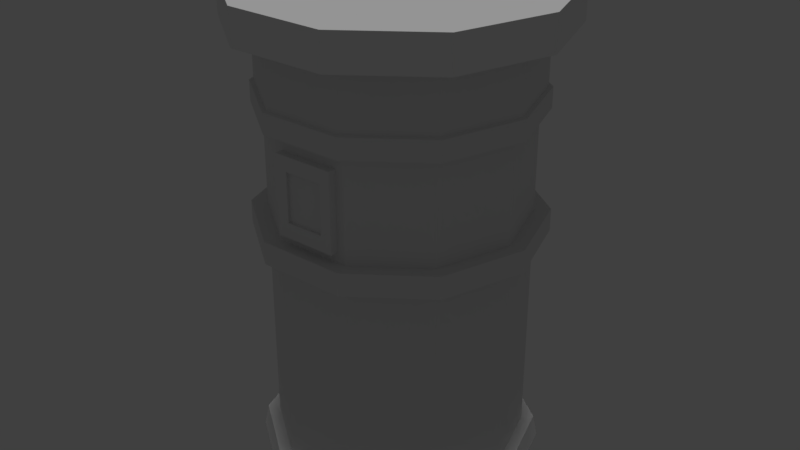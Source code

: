 # Source: Tower_Rund_Level_2.blend  (saved by Blender 2.78.0; exported with 4.5.12 LTS)
import bpy
from mathutils import Matrix  # noqa: F401  (used for matrix-valued properties, if any)

bpy.ops.wm.read_factory_settings(use_empty=True)
scene = bpy.context.scene
scene.name = 'Scene'

# ---- collections
col_collection_1 = bpy.data.collections.new('Collection 1'); scene.collection.children.link(col_collection_1)

# ---- materials (node trees are filled in below, after node groups)
mat_uv = bpy.data.materials.new('UV')
mat_uv.alpha_threshold = 0.0
mat_uv.use_transparent_shadow = False
mat_uv.roughness = 0.5

# ---- material node trees

# ---- world
world_world = bpy.data.worlds.new('World'); scene.world = world_world
world_world.color = (0.05088, 0.05088, 0.05088)
world_world.use_sun_shadow = False
world_world.sun_shadow_jitter_overblur = 0.0
world_world.cycles.sampling_method = 'MANUAL'

# ---- lights
light_hemi = bpy.data.lights.new('Hemi', 'SUN')
light_hemi.transmission_factor = 0.0
light_hemi.angle = 0.1993
light_hemi.energy = 1.0
light_hemi.shadow_buffer_clip_start = 0.5
light_hemi.shadow_soft_size = 0.1
light_hemi.shadow_cascade_max_distance = 1000.0

# ---- meshes
me_cylinder = bpy.data.meshes.new('Cylinder')
me_cylinder.from_pydata([(-1.572, -1.001, -0.006834), (-1.572, -1.001, 6.804), (-1.914, 0.05487, -0.006834), (-1.914, 0.05487, 6.804), (-1.571, 1.11, -0.006834), (-1.571, 1.11, 6.804), (-0.6725, 1.761, -0.006834), (-0.6725, 1.761, 6.804), (0.4371, 1.761, -0.006834), (0.4371, 1.761, 6.804), (1.334, 1.108, -0.006834), (1.334, 1.108, 6.804), (1.676, 0.05227, -0.006834), (1.676, 0.05227, 6.804), (1.333, -1.003, -0.006834), (1.333, -1.003, 6.804), (0.4347, -1.654, -0.006834), (0.4347, -1.654, 6.804), (-0.6749, -1.654, -0.006834), (-0.6749, -1.654, 6.804), (-1.572, -1.001, 0.2804), (-1.914, 0.05487, 0.2804), (-1.571, 1.11, 0.2804), (-0.6725, 1.761, 0.2804), (0.4371, 1.761, 0.2804), (1.334, 1.108, 0.2804), (1.676, 0.05227, 0.2804), (1.333, -1.003, 0.2804), (0.4347, -1.654, 0.2804), (-0.6749, -1.654, 0.2804), (-1.763, -1.139, -0.02076), (-2.15, 0.05504, -0.02076), (-2.088, 0.05499, 0.2944), (-1.761, 1.248, -0.02076), (-1.711, 1.212, 0.2944), (-0.7451, 1.985, -0.02076), (-0.7261, 1.927, 0.2944), (0.51, 1.985, -0.02076), (0.491, 1.926, 0.2944), (1.525, 1.246, -0.02076), (1.475, 1.21, 0.2944), (1.912, 0.0521, -0.02076), (1.851, 0.05215, 0.2944), (1.523, -1.141, -0.02076), (1.474, -1.105, 0.2944), (0.5072, -1.878, -0.02076), (0.4883, -1.82, 0.2944), (-0.7478, -1.877, -0.02076), (-0.7289, -1.819, 0.2944), (-1.713, -1.103, 0.2944), (-1.572, -1.001, 3.4), (-1.572, -1.001, 3.684), (-1.914, 0.05487, 3.684), (-1.914, 0.05487, 3.4), (-1.571, 1.11, 3.684), (-1.571, 1.11, 3.4), (-0.6725, 1.761, 3.684), (-0.6725, 1.761, 3.4), (0.4371, 1.761, 3.684), (0.4371, 1.761, 3.4), (1.334, 1.108, 3.684), (1.334, 1.108, 3.4), (1.676, 0.05227, 3.684), (1.676, 0.05227, 3.4), (1.333, -1.003, 3.684), (1.333, -1.003, 3.4), (0.4347, -1.654, 3.684), (0.4347, -1.654, 3.4), (-0.6749, -1.654, 3.684), (-0.6749, -1.654, 3.4), (-1.755, -1.134, 3.382), (-1.755, -1.134, 3.702), (-2.141, 0.05503, 3.702), (-2.141, 0.05503, 3.382), (-1.754, 1.243, 3.702), (-1.754, 1.243, 3.382), (-0.7423, 1.977, 3.702), (-0.7423, 1.977, 3.382), (0.5073, 1.976, 3.702), (0.5073, 1.976, 3.382), (1.518, 1.241, 3.702), (1.518, 1.241, 3.382), (1.903, 0.05211, 3.702), (1.903, 0.05211, 3.382), (1.516, -1.136, 3.702), (1.516, -1.136, 3.382), (0.5045, -1.87, 3.702), (0.5045, -1.87, 3.382), (-0.7451, -1.869, 3.702), (-0.7451, -1.869, 3.382), (-1.572, -1.001, 5.089), (-0.8277, -2.123, 6.287), (0.5868, -2.124, 6.287), (-1.914, 0.05487, 5.089), (1.732, -1.293, 6.287), (-1.571, 1.11, 5.089), (2.17, 0.05191, 6.287), (-0.6725, 1.761, 5.086), (1.734, 1.398, 6.287), (0.4371, 1.761, 5.089), (0.5899, 2.23, 6.287), (1.334, 1.108, 5.089), (-0.8246, 2.231, 6.287), (1.676, 0.05227, 5.089), (-1.97, 1.4, 6.287), (1.333, -1.003, 5.089), (-2.408, 0.05522, 6.287), (0.4347, -1.654, 5.089), (-0.8277, -2.123, 6.783), (-0.6749, -1.654, 5.089), (0.5868, -2.124, 6.783), (1.732, -1.293, 6.783), (2.17, 0.05191, 6.783), (1.734, 1.398, 6.783), (0.5899, 2.23, 6.783), (-0.8246, 2.231, 6.783), (-1.97, 1.4, 6.783), (-1.972, -1.29, 6.287), (-1.972, -1.29, 6.783), (-2.408, 0.05522, 6.783), (-2.065, 0.05497, 6.792), (-1.694, -1.089, 6.792), (-1.694, -1.089, 6.287), (-1.692, 1.199, 6.792), (-0.7189, 1.905, 6.792), (0.4838, 1.904, 6.792), (1.456, 1.196, 6.792), (1.827, 0.05216, 6.792), (1.455, -1.091, 6.792), (0.4811, -1.798, 6.792), (-0.7216, -1.797, 6.792), (-1.694, -1.089, 5.138), (-1.694, -1.089, 5.43), (-2.065, 0.05497, 6.287), (-2.065, 0.05497, 5.43), (-2.065, 0.05497, 5.138), (-1.692, 1.199, 6.287), (-1.692, 1.199, 5.43), (-1.692, 1.199, 5.138), (-0.7189, 1.905, 6.287), (-0.7189, 1.905, 5.43), (-0.7189, 1.905, 5.138), (0.4838, 1.904, 6.287), (0.4838, 1.904, 5.43), (0.4838, 1.904, 5.138), (1.456, 1.196, 6.287), (1.456, 1.196, 5.43), (1.456, 1.196, 5.138), (1.827, 0.05216, 6.287), (1.827, 0.05216, 5.43), (1.827, 0.05216, 5.138), (1.455, -1.091, 6.287), (1.455, -1.091, 5.43), (1.455, -1.091, 5.138), (0.4811, -1.798, 6.287), (0.4811, -1.798, 5.43), (0.4811, -1.798, 5.138), (-0.7216, -1.797, 6.287), (-0.7216, -1.797, 5.43), (-0.7216, -1.797, 5.138), (-2.007, 0.05493, 6.274), (-2.007, 0.05493, 5.443), (-1.645, 1.164, 6.274), (-1.645, 1.164, 5.443), (-0.7009, 1.849, 6.274), (-0.7009, 1.849, 5.443), (0.4657, 1.848, 6.274), (0.4657, 1.848, 5.443), (1.409, 1.162, 6.274), (1.409, 1.162, 5.443), (1.769, 0.0522, 6.274), (1.769, 0.0522, 5.443), (1.407, -1.057, 6.274), (1.407, -1.057, 5.443), (0.4631, -1.742, 6.274), (0.4631, -1.742, 5.443), (-0.7035, -1.741, 6.274), (-0.7035, -1.741, 5.443), (-1.647, -1.055, 5.443), (-1.647, -1.055, 6.274), (1.334, 1.108, 6.804), (1.734, 1.398, 6.783), (1.676, 0.05227, 6.804), (2.17, 0.05191, 6.783), (1.827, 0.05216, 6.792), (0.319, -1.654, 4.942), (0.319, -1.654, 3.831), (-0.5593, -1.654, 4.942), (-0.5593, -1.654, 3.831), (0.148, -1.726, 4.732), (0.148, -1.726, 4.041), (-0.3985, -1.726, 4.732), (-0.3985, -1.726, 4.041), (0.319, -1.767, 4.942), (0.319, -1.767, 3.831), (-0.5594, -1.766, 4.942), (-0.5594, -1.766, 3.831), (0.153, -1.767, 4.739), (0.153, -1.767, 4.047), (-0.3935, -1.766, 4.732), (-0.3935, -1.766, 4.041), (-0.6725, 1.761, 3.684), (-0.553, 1.761, 4.91), (-0.553, 1.761, 3.835), (0.3177, 1.761, 4.91), (0.3177, 1.761, 3.835), (-0.4078, 1.787, 4.754), (-0.4078, 1.787, 4.019), (0.1725, 1.786, 4.754), (0.1725, 1.786, 4.019), (-0.553, 1.851, 4.937), (-0.553, 1.851, 3.835), (0.3177, 1.851, 4.937), (0.3177, 1.851, 3.835), (-0.4078, 1.851, 4.754), (-0.4078, 1.851, 4.019), (0.1725, 1.851, 4.754), (0.1725, 1.851, 4.019)], [(182, 184), (180, 181), (183, 184)], [(91, 108, 118, 117), (92, 110, 108, 91), (94, 111, 110, 92), (96, 112, 111, 94), (98, 113, 112, 96), (100, 114, 113, 98), (102, 115, 114, 100), (104, 116, 115, 102), (3, 1, 19, 17, 15, 13, 11, 9, 7, 5), (106, 119, 116, 104), (117, 118, 119, 106), (0, 2, 4, 6, 8, 10, 12, 14, 16, 18), (28, 29, 48, 46), (4, 2, 31, 33), (21, 22, 34, 32), (29, 20, 49, 48), (18, 16, 45, 47), (8, 6, 35, 37), (22, 23, 36, 34), (23, 24, 38, 36), (12, 10, 39, 41), (24, 25, 40, 38), (47, 48, 49, 30), (45, 46, 48, 47), (43, 44, 46, 45), (41, 42, 44, 43), (39, 40, 42, 41), (37, 38, 40, 39), (35, 36, 38, 37), (33, 34, 36, 35), (31, 32, 34, 33), (30, 49, 32, 31), (14, 12, 41, 43), (20, 21, 32, 49), (27, 28, 46, 44), (10, 8, 37, 39), (0, 18, 47, 30), (26, 27, 44, 42), (25, 26, 42, 40), (6, 4, 33, 35), (16, 14, 43, 45), (2, 0, 30, 31), (29, 69, 50, 20), (51, 52, 72, 71), (28, 67, 69, 29), (67, 65, 85, 87), (27, 65, 67, 28), (58, 60, 80, 78), (26, 63, 65, 27), (53, 50, 70, 73), (25, 61, 63, 26), (66, 68, 88, 86), (24, 59, 61, 25), (61, 59, 79, 81), (23, 57, 59, 24), (52, 54, 74, 72), (22, 55, 57, 23), (69, 67, 87, 89), (21, 53, 55, 22), (60, 62, 82, 80), (20, 50, 53, 21), (55, 53, 73, 75), (89, 88, 71, 70), (87, 86, 88, 89), (85, 84, 86, 87), (83, 82, 84, 85), (81, 80, 82, 83), (79, 78, 80, 81), (77, 76, 78, 79), (75, 74, 76, 77), (73, 72, 74, 75), (70, 71, 72, 73), (59, 57, 77, 79), (64, 66, 86, 84), (56, 58, 78, 76), (65, 63, 83, 85), (57, 55, 75, 77), (62, 64, 84, 82), (50, 69, 89, 70), (54, 56, 76, 74), (63, 61, 81, 83), (68, 51, 71, 88), (68, 109, 90, 51), (109, 107, 156, 159), (109, 68, 188, 187), (17, 19, 130, 108, 110, 129), (64, 105, 107, 66), (11, 13, 127, 112, 113, 126), (62, 103, 105, 64), (95, 93, 135, 138), (60, 101, 103, 62), (103, 101, 147, 150), (58, 99, 101, 60), (1, 3, 120, 119, 118, 121), (90, 109, 159, 131), (54, 95, 97, 56), (13, 15, 128, 111, 112, 127), (52, 93, 95, 54), (97, 95, 138, 141), (51, 90, 93, 52), (15, 17, 129, 110, 111, 128), (9, 11, 126, 113, 114, 125), (105, 103, 150, 153), (99, 97, 141, 144), (107, 105, 153, 156), (19, 1, 121, 118, 108, 130), (177, 176, 179, 178), (93, 90, 131, 135), (7, 9, 125, 114, 115, 124), (101, 99, 144, 147), (151, 94, 92, 154, 174, 172), (165, 164, 166, 167), (157, 91, 117, 122, 179, 176), (173, 172, 174, 175), (154, 92, 91, 157, 176, 174), (122, 117, 106, 133, 160, 179), (175, 174, 176, 177), (169, 168, 170, 171), (167, 166, 168, 169), (159, 158, 132, 131), (156, 155, 158, 159), (153, 152, 155, 156), (150, 149, 152, 153), (147, 146, 149, 150), (144, 143, 146, 147), (141, 140, 143, 144), (138, 137, 140, 141), (135, 134, 137, 138), (131, 132, 134, 135), (152, 149, 171, 173), (145, 168, 166, 142, 100, 98), (143, 140, 165, 167), (148, 170, 168, 145, 98, 96), (155, 152, 173, 175), (133, 106, 104, 136, 162, 160), (134, 132, 178, 161), (146, 143, 167, 169), (126, 11, 113), (171, 170, 172, 173), (5, 7, 124, 115, 116, 123), (3, 5, 123, 116, 119, 120), (163, 162, 164, 165), (161, 160, 162, 163), (178, 179, 160, 161), (140, 137, 163, 165), (132, 158, 177, 178), (149, 146, 169, 171), (137, 134, 161, 163), (158, 155, 175, 177), (136, 104, 102, 139, 164, 162), (142, 166, 164, 139, 102, 100), (151, 172, 170, 148, 96, 94), (189, 190, 198, 197), (66, 107, 185, 186), (107, 109, 187, 185), (68, 66, 186, 188), (190, 189, 191, 192), (190, 192, 200, 198), (187, 188, 196, 195), (185, 187, 195, 193), (193, 195, 199, 197), (195, 196, 200, 199), (196, 194, 198, 200), (194, 193, 197, 198), (188, 186, 194, 196), (191, 189, 197, 199), (186, 185, 193, 194), (192, 191, 199, 200), (58, 201, 203, 205), (202, 204, 212, 210), (201, 97, 202, 203), (97, 99, 204, 202), (99, 58, 205, 204), (207, 206, 208, 209), (209, 208, 216, 217), (203, 202, 210, 211), (208, 206, 214, 216), (211, 210, 214, 215), (210, 212, 216, 214), (212, 213, 217, 216), (213, 211, 215, 217), (204, 205, 213, 212), (207, 209, 217, 215), (206, 207, 215, 214), (205, 203, 211, 213)])
_uv = me_cylinder.uv_layers.new(name='UVMap')
_uv.uv.foreach_set('vector', [0.8426, 0.6074, 0.8426, 0.6501, 0.7316, 0.6501, 0.7316, 0.6074, 0.9166, 0.6074, 0.9166, 0.6501, 0.8426, 0.6501, 0.8426, 0.6074, 0.9847, 0.6074, 0.9847, 0.6501, 0.9166, 0.6501, 0.9166, 0.6074, 0.3264, 0.6074, 0.3264, 0.6501, 0.2852, 0.6501, 0.2852, 0.6074, 0.3974, 0.6071, 0.3974, 0.6497, 0.3264, 0.6501, 0.3264, 0.6074, 0.4484, 0.6074, 0.448, 0.6501, 0.3974, 0.6497, 0.3974, 0.6071, 0.5072, 0.6074, 0.5072, 0.6501, 0.448, 0.6501, 0.4484, 0.6074, 0.5671, 0.6074, 0.5671, 0.6501, 0.5072, 0.6501, 0.5072, 0.6074, 0.2561, 0.6816, 0.2561, 0.7576, 0.2114, 0.8191, 0.1391, 0.8426, 0.06678, 0.8191, 0.02209, 0.7576, 0.02209, 0.6816, 0.06678, 0.6201, 0.1391, 0.5966, 0.2114, 0.6201, 0.6217, 0.6074, 0.6217, 0.6501, 0.5671, 0.6501, 0.5671, 0.6074, 0.7316, 0.6074, 0.7316, 0.6501, 0.6217, 0.6501, 0.6217, 0.6074, 0.2562, 0.7575, 0.2113, 0.8193, 0.1386, 0.8429, 0.06593, 0.8193, 0.021, 0.7575, 0.02101, 0.6811, 0.06593, 0.6192, 0.1386, 0.5956, 0.2113, 0.6192, 0.2562, 0.6811, 0.08527, 0.3378, 0.1632, 0.3378, 0.1632, 0.3472, 0.08527, 0.3472, 0.1386, 0.8429, 0.2113, 0.8193, 0.2209, 0.8325, 0.1386, 0.8592, 0.321, 0.3378, 0.3993, 0.3378, 0.3993, 0.3472, 0.321, 0.3472, 0.1632, 0.3378, 0.2434, 0.3378, 0.2434, 0.3472, 0.1632, 0.3472, 0.2562, 0.6811, 0.2113, 0.6192, 0.2209, 0.6061, 0.2717, 0.676, 0.021, 0.7575, 0.06593, 0.8193, 0.05638, 0.8325, 0.00555, 0.7625, 0.3993, 0.3378, 0.4762, 0.3378, 0.4762, 0.3472, 0.3993, 0.3472, 0.4762, 0.3378, 0.5566, 0.3378, 0.5566, 0.3472, 0.4762, 0.3472, 0.06593, 0.6192, 0.02101, 0.6811, 0.005551, 0.676, 0.05638, 0.6061, 0.5566, 0.3378, 0.6338, 0.3378, 0.6338, 0.3472, 0.5566, 0.3472, 0.1632, 0.3654, 0.1632, 0.3472, 0.2434, 0.3472, 0.2434, 0.3654, 0.08527, 0.3654, 0.08527, 0.3472, 0.1632, 0.3472, 0.1632, 0.3654, 0.007179, 0.3654, 0.007179, 0.3472, 0.08527, 0.3472, 0.08527, 0.3654, 0.7108, 0.3654, 0.7108, 0.3472, 0.7925, 0.3472, 0.7925, 0.3654, 0.6338, 0.3654, 0.6338, 0.3472, 0.7108, 0.3472, 0.7108, 0.3654, 0.5566, 0.3654, 0.5566, 0.3472, 0.6338, 0.3472, 0.6338, 0.3654, 0.4762, 0.3654, 0.4762, 0.3472, 0.5566, 0.3472, 0.5566, 0.3654, 0.3993, 0.3654, 0.3993, 0.3472, 0.4762, 0.3472, 0.4762, 0.3654, 0.321, 0.3654, 0.321, 0.3472, 0.3993, 0.3472, 0.3993, 0.3654, 0.2434, 0.3654, 0.2434, 0.3472, 0.321, 0.3472, 0.321, 0.3654, 0.1386, 0.5956, 0.06593, 0.6192, 0.05638, 0.6061, 0.1386, 0.5794, 0.2434, 0.3378, 0.321, 0.3378, 0.321, 0.3472, 0.2434, 0.3472, 0.007179, 0.3378, 0.08527, 0.3378, 0.08527, 0.3472, 0.007179, 0.3472, 0.02101, 0.6811, 0.021, 0.7575, 0.00555, 0.7625, 0.005551, 0.676, 0.2562, 0.7575, 0.2562, 0.6811, 0.2717, 0.676, 0.2717, 0.7625, 0.7108, 0.3378, 0.7925, 0.3378, 0.7925, 0.3472, 0.7108, 0.3472, 0.6338, 0.3378, 0.7108, 0.3378, 0.7108, 0.3472, 0.6338, 0.3472, 0.06593, 0.8193, 0.1386, 0.8429, 0.1386, 0.8592, 0.05638, 0.8325, 0.2113, 0.6192, 0.1386, 0.5956, 0.1386, 0.5794, 0.2209, 0.6061, 0.2113, 0.8193, 0.2562, 0.7575, 0.2717, 0.7625, 0.2209, 0.8325, 0.5615, 0.378, 0.5615, 0.5725, 0.4923, 0.5725, 0.4923, 0.378, 0.3012, 0.2162, 0.3861, 0.2162, 0.3914, 0.2327, 0.2958, 0.2327, 0.6307, 0.378, 0.6307, 0.5725, 0.5615, 0.5725, 0.5615, 0.378, 0.09932, 0.2738, 0.01445, 0.2738, 0.009092, 0.2572, 0.1047, 0.2572, 0.6999, 0.378, 0.6999, 0.5725, 0.6307, 0.5725, 0.6307, 0.378, 0.6835, 0.2162, 0.7684, 0.2162, 0.7738, 0.2327, 0.6782, 0.2327, 0.07729, 0.378, 0.07729, 0.5725, 0.00811, 0.5725, 0.008111, 0.378, 0.3861, 0.2738, 0.3012, 0.2738, 0.2958, 0.2572, 0.3914, 0.2572, 0.1465, 0.378, 0.1465, 0.5725, 0.07729, 0.5725, 0.07729, 0.378, 0.11, 0.2162, 0.1949, 0.2162, 0.2003, 0.2327, 0.1047, 0.2327, 0.2156, 0.378, 0.2156, 0.5725, 0.1465, 0.5725, 0.1465, 0.378, 0.7684, 0.2738, 0.6835, 0.2738, 0.6782, 0.2572, 0.7738, 0.2572, 0.2848, 0.378, 0.2848, 0.5725, 0.2156, 0.5725, 0.2156, 0.378, 0.3968, 0.2162, 0.4817, 0.2162, 0.487, 0.2327, 0.3914, 0.2327, 0.354, 0.378, 0.354, 0.5725, 0.2848, 0.5725, 0.2848, 0.378, 0.1949, 0.2738, 0.11, 0.2738, 0.1047, 0.2572, 0.2003, 0.2572, 0.4232, 0.378, 0.4232, 0.5725, 0.354, 0.5725, 0.354, 0.378, 0.7791, 0.2162, 0.864, 0.2162, 0.8694, 0.2327, 0.7738, 0.2327, 0.4923, 0.378, 0.4923, 0.5725, 0.4232, 0.5725, 0.4232, 0.378, 0.4817, 0.2738, 0.3968, 0.2738, 0.3914, 0.2572, 0.487, 0.2572, 0.2003, 0.2572, 0.2003, 0.2327, 0.2958, 0.2327, 0.2958, 0.2572, 0.1047, 0.2572, 0.1047, 0.2327, 0.2003, 0.2327, 0.2003, 0.2572, 0.009092, 0.2572, 0.009092, 0.2327, 0.1047, 0.2327, 0.1047, 0.2572, 0.8694, 0.2572, 0.8694, 0.2327, 0.9649, 0.2327, 0.9649, 0.2572, 0.7738, 0.2572, 0.7738, 0.2327, 0.8694, 0.2327, 0.8694, 0.2572, 0.6782, 0.2572, 0.6782, 0.2327, 0.7738, 0.2327, 0.7738, 0.2572, 0.5826, 0.2572, 0.5826, 0.2327, 0.6782, 0.2327, 0.6782, 0.2572, 0.487, 0.2572, 0.487, 0.2327, 0.5826, 0.2327, 0.5826, 0.2572, 0.3914, 0.2572, 0.3914, 0.2327, 0.487, 0.2327, 0.487, 0.2572, 0.2958, 0.2572, 0.2958, 0.2327, 0.3914, 0.2327, 0.3914, 0.2572, 0.6728, 0.2738, 0.588, 0.2738, 0.5826, 0.2572, 0.6782, 0.2572, 0.01445, 0.2162, 0.09932, 0.2162, 0.1047, 0.2327, 0.009092, 0.2327, 0.588, 0.2162, 0.6728, 0.2162, 0.6782, 0.2327, 0.5826, 0.2327, 0.9596, 0.2738, 0.8747, 0.2738, 0.8694, 0.2572, 0.9649, 0.2572, 0.5773, 0.2738, 0.4924, 0.2738, 0.487, 0.2572, 0.5826, 0.2572, 0.8747, 0.2162, 0.9596, 0.2162, 0.9649, 0.2327, 0.8694, 0.2327, 0.2905, 0.2738, 0.2056, 0.2738, 0.2003, 0.2572, 0.2958, 0.2572, 0.4924, 0.2162, 0.5773, 0.2162, 0.5826, 0.2327, 0.487, 0.2327, 0.864, 0.2738, 0.7791, 0.2738, 0.7738, 0.2572, 0.8694, 0.2572, 0.2056, 0.2162, 0.2905, 0.2162, 0.2958, 0.2327, 0.2003, 0.2327, 0.3758, 0.005457, 0.3758, 0.1284, 0.3002, 0.1284, 0.3002, 0.005457, 0.196, 0.3277, 0.109, 0.3277, 0.1054, 0.3158, 0.1997, 0.3158, 0.3758, 0.1284, 0.3758, 0.005457, 0.3898, 0.0168, 0.3898, 0.119, 0.9165, 0.6847, 0.8426, 0.686, 0.8426, 0.682, 0.8426, 0.6501, 0.9166, 0.6501, 0.9167, 0.6805, 0.562, 0.005457, 0.562, 0.1284, 0.4665, 0.1284, 0.4665, 0.005457, 0.3974, 0.685, 0.3264, 0.685, 0.3264, 0.6718, 0.3264, 0.6501, 0.3974, 0.6497, 0.3974, 0.6813, 0.682, 0.005457, 0.682, 0.1284, 0.562, 0.1284, 0.562, 0.005457, 0.479, 0.3277, 0.392, 0.3277, 0.3883, 0.3158, 0.4826, 0.3158, 0.7997, 0.005457, 0.7997, 0.1284, 0.682, 0.1284, 0.682, 0.005457, 0.8563, 0.3277, 0.7693, 0.3277, 0.7656, 0.3158, 0.8599, 0.3158, 0.904, 0.005457, 0.904, 0.1284, 0.7997, 0.1284, 0.7997, 0.005457, 0.7317, 0.6851, 0.6216, 0.6851, 0.6216, 0.6787, 0.6217, 0.6501, 0.7316, 0.6501, 0.7316, 0.6795, 0.2903, 0.3277, 0.2033, 0.3277, 0.1997, 0.3158, 0.294, 0.3158, 0.1025, 0.004449, 0.1025, 0.1284, 0.005221, 0.1284, 0.005221, 0.005457, 0.3264, 0.685, 0.2852, 0.685, 0.2852, 0.6793, 0.2852, 0.6501, 0.3264, 0.6501, 0.3264, 0.6718, 0.2075, 0.005457, 0.2075, 0.1284, 0.1025, 0.1284, 0.1025, 0.004449, 0.5733, 0.3277, 0.4863, 0.3277, 0.4826, 0.3158, 0.577, 0.3158, 0.3002, 0.005457, 0.3002, 0.1284, 0.2075, 0.1284, 0.2075, 0.005457, 0.9847, 0.6841, 0.9166, 0.6841, 0.9166, 0.673, 0.9166, 0.6501, 0.9847, 0.6501, 0.9847, 0.6793, 0.4484, 0.6855, 0.3979, 0.6855, 0.3977, 0.6855, 0.3974, 0.6497, 0.448, 0.6501, 0.4484, 0.6795, 0.9506, 0.3277, 0.8636, 0.3277, 0.8599, 0.3158, 0.9542, 0.3158, 0.6676, 0.3277, 0.5806, 0.3277, 0.577, 0.3158, 0.6713, 0.3158, 0.1017, 0.3277, 0.01468, 0.3277, 0.01103, 0.3158, 0.1054, 0.3158, 0.8427, 0.686, 0.7316, 0.686, 0.7316, 0.6801, 0.7316, 0.6501, 0.8426, 0.6501, 0.8426, 0.6823, 0.2021, 0.2071, 0.2021, 0.1377, 0.2995, 0.1377, 0.2995, 0.2071, 0.3847, 0.3277, 0.2976, 0.3277, 0.294, 0.3158, 0.3883, 0.3158, 0.507, 0.6858, 0.4487, 0.6861, 0.4487, 0.6808, 0.448, 0.6501, 0.5072, 0.6501, 0.507, 0.6803, 0.762, 0.3277, 0.6749, 0.3277, 0.6713, 0.3158, 0.7656, 0.3158, 0.9847, 0.5984, 0.9847, 0.6074, 0.9166, 0.6074, 0.9166, 0.598, 0.9166, 0.5861, 0.9847, 0.5861, 0.5915, 0.2071, 0.5915, 0.1377, 0.6888, 0.1377, 0.6888, 0.2071, 0.8426, 0.5958, 0.8426, 0.6074, 0.7316, 0.6074, 0.7316, 0.5928, 0.7316, 0.5861, 0.8426, 0.5861, 0.007447, 0.2071, 0.007445, 0.1377, 0.1048, 0.1377, 0.1048, 0.2071, 0.9166, 0.598, 0.9166, 0.6074, 0.8426, 0.6074, 0.8426, 0.5958, 0.8426, 0.5861, 0.9166, 0.5861, 0.7316, 0.5928, 0.7316, 0.6074, 0.6217, 0.6074, 0.6217, 0.5983, 0.6217, 0.5861, 0.7316, 0.5861, 0.1048, 0.2071, 0.1048, 0.1377, 0.2021, 0.1377, 0.2021, 0.2071, 0.7862, 0.2071, 0.7862, 0.1377, 0.8835, 0.1377, 0.8835, 0.2071, 0.6888, 0.2071, 0.6888, 0.1377, 0.7862, 0.1377, 0.7862, 0.2071, 0.1997, 0.3158, 0.1997, 0.2929, 0.294, 0.2929, 0.294, 0.3158, 0.1054, 0.3158, 0.1054, 0.2929, 0.1997, 0.2929, 0.1997, 0.3158, 0.01103, 0.3158, 0.01103, 0.2929, 0.1054, 0.2929, 0.1054, 0.3158, 0.8599, 0.3158, 0.8599, 0.2929, 0.9542, 0.2929, 0.9542, 0.3158, 0.7656, 0.3158, 0.7656, 0.2929, 0.8599, 0.2929, 0.8599, 0.3158, 0.6713, 0.3158, 0.6713, 0.2929, 0.7656, 0.2929, 0.7656, 0.3158, 0.577, 0.3158, 0.577, 0.2929, 0.6713, 0.2929, 0.6713, 0.3158, 0.4826, 0.3158, 0.4826, 0.2929, 0.577, 0.2929, 0.577, 0.3158, 0.3883, 0.3158, 0.3883, 0.2929, 0.4826, 0.2929, 0.4826, 0.3158, 0.294, 0.3158, 0.294, 0.2929, 0.3883, 0.2929, 0.3883, 0.3158, 0.9542, 0.2929, 0.8599, 0.2929, 0.8613, 0.2885, 0.9528, 0.2885, 0.3974, 0.5954, 0.3974, 0.5858, 0.4484, 0.5861, 0.4484, 0.5956, 0.4484, 0.6074, 0.3974, 0.6071, 0.6713, 0.2929, 0.577, 0.2929, 0.5784, 0.2885, 0.6699, 0.2885, 0.3264, 0.5956, 0.3264, 0.5861, 0.3974, 0.5858, 0.3974, 0.5954, 0.3974, 0.6071, 0.3264, 0.6074, 0.1054, 0.2929, 0.01103, 0.2929, 0.01244, 0.2885, 0.1039, 0.2885, 0.6217, 0.5983, 0.6217, 0.6074, 0.5671, 0.6074, 0.5671, 0.6007, 0.5671, 0.5861, 0.6217, 0.5861, 0.3883, 0.2929, 0.294, 0.2929, 0.2954, 0.2885, 0.3869, 0.2885, 0.7656, 0.2929, 0.6713, 0.2929, 0.6727, 0.2885, 0.7642, 0.2885, 0.02734, 0.6212, 0.01179, 0.5874, 0.0575, 0.5846, 0.8835, 0.2071, 0.8835, 0.1377, 0.9808, 0.1377, 0.9808, 0.207, 0.5671, 0.686, 0.5072, 0.686, 0.5072, 0.6804, 0.5072, 0.6501, 0.5671, 0.6501, 0.5671, 0.6812, 0.6217, 0.686, 0.5671, 0.686, 0.5671, 0.6786, 0.5671, 0.6501, 0.6217, 0.6501, 0.6217, 0.6803, 0.4941, 0.2071, 0.4941, 0.1377, 0.5915, 0.1377, 0.5915, 0.2071, 0.3968, 0.2071, 0.3968, 0.1377, 0.4941, 0.1377, 0.4941, 0.2071, 0.2995, 0.2071, 0.2995, 0.1377, 0.3968, 0.1377, 0.3968, 0.2071, 0.577, 0.2929, 0.4826, 0.2929, 0.4841, 0.2885, 0.5756, 0.2885, 0.294, 0.2929, 0.1997, 0.2929, 0.2011, 0.2885, 0.2926, 0.2885, 0.8599, 0.2929, 0.7656, 0.2929, 0.767, 0.2885, 0.8585, 0.2885, 0.4826, 0.2929, 0.3883, 0.2929, 0.3897, 0.2885, 0.4812, 0.2885, 0.1997, 0.2929, 0.1054, 0.2929, 0.1068, 0.2885, 0.1983, 0.2885, 0.5671, 0.6007, 0.5671, 0.6074, 0.5072, 0.6074, 0.5072, 0.6007, 0.5072, 0.5861, 0.5671, 0.5861, 0.4484, 0.5956, 0.4484, 0.5861, 0.5072, 0.5861, 0.5072, 0.6007, 0.5072, 0.6074, 0.4484, 0.6074, 0.2852, 0.5956, 0.2852, 0.5861, 0.3264, 0.5861, 0.3264, 0.5956, 0.3264, 0.6074, 0.2852, 0.6074, 0.9549, 0.5152, 0.9549, 0.4352, 0.9696, 0.4168, 0.9696, 0.5342, 0.4665, 0.005457, 0.4665, 0.1284, 0.4536, 0.119, 0.4536, 0.0168, 0.4665, 0.1284, 0.3758, 0.1284, 0.3898, 0.119, 0.4536, 0.119, 0.3758, 0.005457, 0.4665, 0.005457, 0.4536, 0.0168, 0.3898, 0.0168, 0.9549, 0.4352, 0.9549, 0.5152, 0.8917, 0.5149, 0.8917, 0.4349, 0.9549, 0.4352, 0.8917, 0.4349, 0.876, 0.4168, 0.9696, 0.4168, 0.3994, 0.08747, 0.399, 0.03329, 0.4049, 0.03807, 0.4039, 0.08145, 0.445, 0.08893, 0.3994, 0.08747, 0.4039, 0.08145, 0.4391, 0.08416, 0.8456, 0.5646, 0.7055, 0.5646, 0.732, 0.5312, 0.8191, 0.5322, 0.7056, 0.5631, 0.7056, 0.3859, 0.7321, 0.4194, 0.7321, 0.5297, 0.7056, 0.3859, 0.8457, 0.3859, 0.8192, 0.4204, 0.7321, 0.4194, 0.8457, 0.3859, 0.8457, 0.5631, 0.8192, 0.5307, 0.8192, 0.4204, 0.399, 0.03329, 0.4446, 0.03475, 0.44, 0.04077, 0.4049, 0.03807, 0.8917, 0.5149, 0.9549, 0.5152, 0.9696, 0.5342, 0.874, 0.5347, 0.4446, 0.03475, 0.445, 0.08893, 0.4391, 0.08416, 0.44, 0.04077, 0.8917, 0.4349, 0.8917, 0.5149, 0.874, 0.5347, 0.876, 0.4168, 0.9046, 0.005773, 0.9951, 0.005773, 0.9854, 0.01811, 0.9143, 0.01811, 0.4018, 0.08521, 0.4397, 0.08327, 0.4439, 0.0887, 0.398, 0.08974, 0.9951, 0.005773, 0.9951, 0.1282, 0.9854, 0.1139, 0.9854, 0.01811, 0.9951, 0.1282, 0.9046, 0.1284, 0.9143, 0.1139, 0.9854, 0.1139, 0.904, 0.1284, 0.904, 0.005457, 0.9145, 0.01868, 0.9145, 0.1128, 0.7427, 0.4357, 0.7427, 0.5149, 0.8052, 0.5149, 0.8052, 0.4357, 0.8052, 0.4357, 0.8052, 0.5149, 0.8136, 0.5259, 0.815, 0.4255, 0.4037, 0.04328, 0.4018, 0.08521, 0.398, 0.08974, 0.3992, 0.03954, 0.8052, 0.5149, 0.7427, 0.5149, 0.7335, 0.5224, 0.8136, 0.5259, 0.8517, 0.3864, 0.8517, 0.5649, 0.8752, 0.5351, 0.8752, 0.4161, 0.8517, 0.5649, 0.9927, 0.5649, 0.9692, 0.5351, 0.8752, 0.5351, 0.9927, 0.5649, 0.9927, 0.3864, 0.9692, 0.4161, 0.9692, 0.5351, 0.9927, 0.3864, 0.8517, 0.3864, 0.8752, 0.4161, 0.9692, 0.4161, 0.4397, 0.08327, 0.4387, 0.03985, 0.4439, 0.03371, 0.4439, 0.0887, 0.7427, 0.4357, 0.8052, 0.4357, 0.815, 0.4255, 0.7351, 0.4279, 0.7427, 0.5149, 0.7427, 0.4357, 0.7351, 0.4279, 0.7335, 0.5224, 0.4387, 0.03985, 0.4037, 0.04328, 0.3992, 0.03954, 0.4439, 0.03371])
me_cylinder.materials.append(mat_uv)
me_cylinder.use_remesh_preserve_volume = False
me_cylinder.use_remesh_preserve_attributes = False
me_cylinder.use_mirror_vertex_groups = False
me_cylinder.update()

# ---- objects
ob_hemi = bpy.data.objects.new('Hemi', light_hemi)
ob_cylinder = bpy.data.objects.new('Cylinder', me_cylinder)

# ---- transforms, parenting, visibility, modifiers, constraints
ob_hemi.location = (-0.01121, 1.761, 3.899)
ob_hemi.lineart.crease_threshold = 0.0
ob_cylinder.location = (0.0, 0.0, 0.0)
ob_cylinder.lineart.crease_threshold = 0.0

# ---- collection membership
col_collection_1.objects.link(ob_hemi)
col_collection_1.objects.link(ob_cylinder)

# ---- scene / render settings (as saved in the file)
scene.frame_start = 1; scene.frame_end = 250; scene.frame_set(1)
scene.render.engine = 'BLENDER_EEVEE_NEXT'
scene.render.resolution_percentage = 50
scene.render.dither_intensity = 0.0
scene.cycles.use_denoising = False
scene.cycles.samples = 128
scene.cycles.sampling_pattern = 'TABULATED_SOBOL'
scene.cycles.light_sampling_threshold = 0.0
scene.cycles.use_adaptive_sampling = False
scene.cycles.use_light_tree = False
scene.cycles.blur_glossy = 0.0
scene.cycles.sample_clamp_indirect = 0.0
scene.view_settings.view_transform = 'Standard'
bpy.context.view_layer.update()

# ---- added for rendering (the .blend has no active camera): camera
cam_auto = bpy.data.cameras.new('AutoCamera')
cam_auto.lens = 50.0
cam_auto.sensor_width = 36.0
cam_auto.clip_end = 1000.0
ob_auto_camera = bpy.data.objects.new('AutoCamera', cam_auto)
scene.collection.objects.link(ob_auto_camera)
ob_auto_camera.location = (8.48561, -10.2718, 10.2751)
ob_auto_camera.rotation_euler = (1.09748, -7.21219e-08, 0.694738)
scene.camera = ob_auto_camera
bpy.context.view_layer.update()
